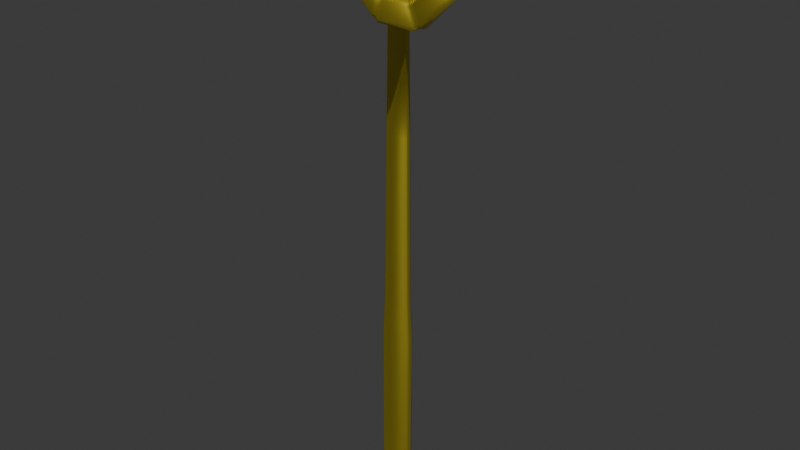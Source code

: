 # Source: blower.blend  (saved by Blender 4.3.34; exported with 4.5.12 LTS)
import bpy
from mathutils import Matrix  # noqa: F401  (used for matrix-valued properties, if any)

bpy.ops.wm.read_factory_settings(use_empty=True)
scene = bpy.context.scene
scene.name = 'Scene'

# ---- collections
col_collection = bpy.data.collections.new('Collection'); scene.collection.children.link(col_collection)

# ---- materials (node trees are filled in below, after node groups)
mat_material_001 = bpy.data.materials.new('Material.001')

# ---- material node trees
mat_material_001.use_nodes = True; mat_material_001.node_tree.nodes.clear()
_N = mat_material_001.node_tree.nodes; _L = mat_material_001.node_tree.links
n0 = _N.new('ShaderNodeBsdfPrincipled'); n0.name = 'Principled BSDF'; n0.location = (10, 300)
n0.inputs[0].default_value = (1.0, 0.8241, 0.08476, 1.0)
n0.inputs[1].default_value = 1.0
n1 = _N.new('ShaderNodeOutputMaterial'); n1.name = 'Material Output'; n1.location = (300, 300)
_L.new(n0.outputs[0], n1.inputs[0])
n1.is_active_output = True

# ---- world
world_world = bpy.data.worlds.new('World'); scene.world = world_world
world_world.use_nodes = True; world_world.node_tree.nodes.clear()
_N = world_world.node_tree.nodes; _L = world_world.node_tree.links
n0 = _N.new('ShaderNodeOutputWorld'); n0.name = 'World Output'; n0.location = (300, 300)
n1 = _N.new('ShaderNodeBackground'); n1.name = 'Background'; n1.location = (10, 300)
n1.inputs[0].default_value = (0.05088, 0.05088, 0.05088, 1.0)
_L.new(n1.outputs[0], n0.inputs[0])
n0.is_active_output = True
world_world.color = (0.05088, 0.05088, 0.05088)
world_world.sun_shadow_jitter_overblur = 0.0

# ---- meshes
me_cylinder = bpy.data.meshes.new('Cylinder')
me_cylinder.from_pydata([(-0.3287, -0.07873, -1.738), (-0.3287, 0.07873, -1.738), (0.2388, -0.07873, -1.749), (0.2388, 0.07873, -1.749), (-0.372, 0.0896, -4.628), (-0.372, -0.0896, -4.628), (0.2739, -0.0896, -4.64), (0.2739, 0.0896, -4.64), (-0.4427, 0.1036, -9.579), (-0.4427, -0.1035, -9.579), (0.3037, -0.1035, -9.592), (0.3037, 0.1036, -9.592), (-0.501, 0.1185, -10.67), (-0.501, -0.1185, -10.67), (0.3531, -0.1185, -10.68), (0.3531, 0.1185, -10.68), (-0.522, 0.1185, -15.75), (-0.522, -0.1185, -15.75), (0.3321, -0.1185, -15.76), (0.3321, 0.1185, -15.76), (-0.4721, 0.1042, -16.18), (-0.4721, -0.1041, -16.18), (0.2787, -0.1041, -16.19), (0.2787, 0.1042, -16.19), (-0.9946, -0.07381, -0.4726), (-1.028, -0.0803, -0.2961), (-1.153, -0.1829, -0.3862), (-1.098, -0.1829, -0.5232), (-0.9453, 0.0803, -0.5012), (-1.098, 0.1829, -0.5232), (-1.148, 0.2, -0.3348), (-1.028, 0.0803, -0.2961), (-0.5176, -0.0803, -0.9364), (-0.5422, -0.1829, -1.088), (-0.3548, -0.2, -1.142), (-0.314, -0.0803, -1.023), (-0.4897, 0.07381, -0.9862), (-0.314, 0.0803, -1.023), (-0.4061, 0.1829, -1.146), (-0.5422, 0.1829, -1.088), (0.2961, -0.0803, -1.028), (0.3859, -0.1829, -1.153), (0.5568, -0.2, -1.058), (0.5012, -0.0803, -0.9453), (0.5229, 0.1829, -1.098), (0.3348, 0.2, -1.148), (0.3507, 0.07381, -1.044), (0.4723, 0.07381, -0.9947), (0.9364, -0.0803, -0.5176), (1.088, -0.1829, -0.5423), (1.142, -0.2, -0.3548), (1.023, -0.0803, -0.314), (0.9862, 0.07381, -0.4899), (1.023, 0.0803, -0.314), (1.146, 0.1829, -0.4062), (1.088, 0.1829, -0.5423), (1.028, -0.0803, 0.2961), (1.153, -0.1829, 0.3862), (1.058, -0.2, 0.5568), (0.9453, -0.0803, 0.5012), (1.044, 0.07381, 0.3509), (0.9453, 0.0803, 0.5012), (1.098, 0.1829, 0.5232), (1.153, 0.1829, 0.3862), (0.5176, -0.0803, 0.9364), (0.5423, -0.1829, 1.088), (0.3548, -0.2, 1.142), (0.314, -0.0803, 1.023), (0.4899, 0.07381, 0.9862), (0.314, 0.0803, 1.023), (0.4062, 0.1829, 1.146), (0.5423, 0.1829, 1.088), (-0.5568, -0.2, 1.058), (-0.4726, -0.07381, 0.9946), (-0.2961, -0.0803, 1.028), (-0.3348, -0.2, 1.148), (-0.3509, 0.07381, 1.044), (-0.5012, 0.0803, 0.9453), (-0.5232, 0.1829, 1.098), (-0.3862, 0.1829, 1.153), (-1.142, -0.2, 0.3548), (-1.037, -0.07381, 0.3691), (-0.9364, -0.0803, 0.5176), (-1.049, -0.2, 0.5751), (-0.9862, 0.07381, 0.4899), (-1.023, 0.0803, 0.314), (-1.146, 0.1829, 0.4062), (-1.088, 0.1829, 0.5423), (-1.534, -0.1828, -0.6995), (-1.628, -0.2, -0.5288), (-1.699, -0.07377, -0.6157), (-1.65, -0.07377, -0.7373), (-1.539, 0.2, -0.7508), (-1.65, 0.07377, -0.7373), (-1.749, 0.0803, -0.5872), (-1.628, 0.2, -0.5288), (1.525, -0.2, -0.7775), (1.637, -0.07377, -0.766), (1.738, -0.0803, -0.6176), (1.619, -0.2, -0.5571), (1.619, 0.2, -0.5571), (1.688, 0.07377, -0.6452), (1.652, 0.0803, -0.8212), (1.525, 0.2, -0.7775), (1.628, -0.2, 0.5288), (1.699, -0.07377, 0.6157), (1.666, -0.0803, 0.7923), (1.539, -0.2, 0.7508), (1.539, 0.2, 0.7508), (1.65, 0.07377, 0.7373), (1.749, 0.0803, 0.5872), (1.628, 0.2, 0.5288), (0.7775, -0.2, 1.525), (0.766, -0.07377, 1.637), (0.6176, -0.0803, 1.738), (0.5571, -0.2, 1.619), (0.7262, 0.1828, 1.522), (0.5571, 0.2, 1.619), (0.6452, 0.07377, 1.688), (0.766, 0.07377, 1.637), (-0.6995, -0.1828, 1.534), (-0.5288, -0.2, 1.628), (-0.6157, -0.07377, 1.699), (-0.7373, -0.07377, 1.65), (-0.5625, 0.1828, 1.589), (-0.7508, 0.2, 1.539), (-0.7373, 0.07377, 1.65), (-0.6157, 0.07377, 1.699), (-1.579, -0.1828, 0.5901), (-1.525, -0.2, 0.7775), (-1.637, -0.07377, 0.766), (-1.688, -0.07377, 0.6452), (-1.522, 0.1828, 0.7262), (-1.619, 0.2, 0.5571), (-1.688, 0.07377, 0.6452), (-1.637, 0.07377, 0.766), (-0.5571, 0.2, -1.619), (-0.6323, 0.1433, -1.688), (-0.8212, 0.0803, -1.652), (-0.7775, 0.2, -1.525), (-0.5901, -0.1796, -1.58), (-0.7775, -0.2, -1.525), (-0.7662, -0.07545, -1.638), (-0.6323, -0.1433, -1.688), (0.6997, -0.1844, -1.535), (0.5288, -0.2, -1.628), (0.5898, -0.1435, -1.702), (0.7373, -0.07537, -1.651), (0.7508, 0.2, -1.539), (0.7373, 0.07537, -1.651), (0.5581, 0.1614, -1.749), (0.5288, 0.2, -1.628), (-1.058, -0.2, -0.5568), (-0.9453, -0.0803, -0.5012), (-1.044, -0.07381, -0.3509), (-1.148, -0.2, -0.3348), (-0.9946, 0.07381, -0.4726), (-1.058, 0.2, -0.5568), (-1.153, 0.1829, -0.3862), (-1.044, 0.07381, -0.3509), (-0.4897, -0.07381, -0.9862), (-0.5751, -0.2, -1.049), (-0.4061, -0.1829, -1.146), (-0.369, -0.07381, -1.037), (-0.5751, 0.2, -1.049), (-0.5176, 0.0803, -0.9364), (-0.369, 0.07381, -1.037), (-0.3548, 0.2, -1.142), (0.3507, -0.07381, -1.044), (0.3348, -0.2, -1.148), (0.5229, -0.1829, -1.098), (0.4723, -0.07381, -0.9947), (0.5012, 0.0803, -0.9453), (0.5568, 0.2, -1.058), (0.3859, 0.1829, -1.153), (0.2961, 0.0803, -1.028), (0.9862, -0.07381, -0.4899), (1.049, -0.2, -0.5751), (1.146, -0.1829, -0.4062), (1.037, -0.07381, -0.3691), (1.049, 0.2, -0.5751), (0.9364, 0.0803, -0.5176), (1.037, 0.07381, -0.3691), (1.142, 0.2, -0.3548), (1.044, -0.07381, 0.3509), (1.148, -0.2, 0.3348), (1.098, -0.1829, 0.5232), (0.9946, -0.07381, 0.4726), (1.148, 0.2, 0.3348), (1.028, 0.0803, 0.2961), (0.9946, 0.07381, 0.4726), (1.058, 0.2, 0.5568), (0.4899, -0.07381, 0.9862), (0.5751, -0.2, 1.049), (0.4062, -0.1829, 1.146), (0.3691, -0.07381, 1.037), (0.5751, 0.2, 1.049), (0.5176, 0.0803, 0.9364), (0.3691, 0.07381, 1.037), (0.3548, 0.2, 1.142), (-0.5232, -0.1829, 1.098), (-0.5012, -0.0803, 0.9453), (-0.3509, -0.07381, 1.044), (-0.3862, -0.1829, 1.153), (-0.3348, 0.2, 1.148), (-0.2961, 0.0803, 1.028), (-0.4726, 0.07381, 0.9946), (-0.5568, 0.2, 1.058), (-1.146, -0.1829, 0.4062), (-1.023, -0.0803, 0.314), (-0.9862, -0.07381, 0.4899), (-1.088, -0.1829, 0.5423), (-1.049, 0.2, 0.5751), (-0.9364, 0.0803, 0.5176), (-1.037, 0.07381, 0.3691), (-1.142, 0.2, 0.3548), (-1.666, -0.0803, -0.7923), (-1.539, -0.2, -0.7508), (-1.589, -0.1828, -0.5625), (-1.749, -0.0803, -0.5872), (-1.534, 0.1828, -0.6995), (-1.666, 0.0803, -0.7923), (-1.699, 0.07377, -0.6157), (-1.589, 0.1828, -0.5625), (1.522, -0.1828, -0.7262), (1.652, -0.0803, -0.8212), (1.688, -0.07377, -0.6452), (1.579, -0.1828, -0.5901), (1.579, 0.1828, -0.5901), (1.738, 0.0803, -0.6176), (1.637, 0.07377, -0.766), (1.522, 0.1828, -0.7262), (1.589, -0.1828, 0.5625), (1.749, -0.0803, 0.5872), (1.65, -0.07377, 0.7373), (1.534, -0.1828, 0.6995), (1.534, 0.1828, 0.6995), (1.666, 0.0803, 0.7923), (1.699, 0.07377, 0.6157), (1.589, 0.1828, 0.5625), (0.7262, -0.1828, 1.522), (0.8212, -0.0803, 1.652), (0.6452, -0.07377, 1.688), (0.5901, -0.1828, 1.579), (0.8212, 0.0803, 1.652), (0.7775, 0.2, 1.525), (0.5901, 0.1828, 1.579), (0.6176, 0.0803, 1.738), (-0.7923, -0.0803, 1.666), (-0.7508, -0.2, 1.539), (-0.5625, -0.1828, 1.589), (-0.5872, -0.0803, 1.749), (-0.5872, 0.0803, 1.749), (-0.5288, 0.2, 1.628), (-0.6995, 0.1828, 1.534), (-0.7923, 0.0803, 1.666), (-1.738, -0.0803, 0.6176), (-1.619, -0.2, 0.5571), (-1.522, -0.1828, 0.7262), (-1.652, -0.0803, 0.8212), (-1.652, 0.0803, 0.8212), (-1.525, 0.2, 0.7775), (-1.579, 0.1828, 0.5901), (-1.738, 0.0803, 0.6176), (-0.5901, 0.1796, -1.58), (-0.6032, 0.1602, -1.737), (-0.7662, 0.07545, -1.638), (-0.7266, 0.1845, -1.523), (-0.6032, -0.1602, -1.737), (-0.5571, -0.2, -1.619), (-0.7266, -0.1845, -1.523), (-0.8212, -0.0803, -1.652), (0.7923, -0.0803, -1.666), (0.7508, -0.2, -1.539), (0.563, -0.1787, -1.591), (0.5581, -0.1614, -1.749), (0.6997, 0.1844, -1.535), (0.7923, 0.0803, -1.666), (0.5898, 0.1435, -1.702), (0.563, 0.1787, -1.591)], [], [(173, 180, 103, 148), (67, 74, 205, 69), (191, 196, 245, 108), (216, 221, 138, 271), (43, 48, 181, 172), (201, 82, 213, 77), (167, 45, 151, 136), (59, 64, 197, 61), (256, 263, 94, 219), (1, 3, 7, 4), (98, 229, 110, 233), (106, 237, 244, 241), (114, 247, 252, 251), (248, 255, 260, 259), (1, 0, 268, 265), (272, 277, 102, 225), (161, 152, 217, 141), (209, 25, 31, 85), (51, 56, 189, 53), (35, 40, 175, 37), (215, 30, 95, 133), (199, 204, 253, 117), (83, 72, 249, 129), (183, 188, 111, 100), (169, 34, 269, 145), (155, 80, 257, 89), (157, 164, 139, 92), (207, 212, 261, 125), (75, 66, 115, 121), (193, 58, 107, 112), (185, 50, 99, 104), (177, 42, 273, 96), (3, 1, 265, 150), (2, 3, 150, 275), (0, 2, 275, 268), (7, 6, 10, 11), (0, 1, 4, 5), (3, 2, 6, 7), (2, 0, 5, 6), (8, 11, 15, 12), (6, 5, 9, 10), (4, 7, 11, 8), (5, 4, 8, 9), (15, 14, 18, 19), (9, 8, 12, 13), (11, 10, 14, 15), (10, 9, 13, 14), (18, 17, 21, 22), (14, 13, 17, 18), (12, 15, 19, 16), (13, 12, 16, 17), (21, 20, 23, 22), (16, 19, 23, 20), (17, 16, 20, 21), (19, 18, 22, 23), (24, 154, 26, 27), (156, 29, 158, 159), (160, 33, 162, 163), (36, 166, 38, 39), (168, 41, 170, 171), (44, 174, 46, 47), (176, 49, 178, 179), (52, 182, 54, 55), (184, 57, 186, 187), (60, 190, 62, 63), (192, 65, 194, 195), (68, 198, 70, 71), (200, 73, 202, 203), (76, 206, 78, 79), (208, 81, 210, 211), (84, 214, 86, 87), (88, 218, 90, 91), (220, 93, 222, 223), (224, 97, 226, 227), (228, 101, 230, 231), (232, 105, 234, 235), (236, 109, 238, 239), (240, 113, 242, 243), (116, 246, 118, 119), (120, 250, 122, 123), (124, 254, 126, 127), (128, 258, 130, 131), (132, 262, 134, 135), (264, 137, 266, 267), (140, 270, 142, 143), (144, 274, 146, 147), (276, 149, 278, 279), (152, 161, 32, 153), (164, 157, 28, 165), (267, 39, 38, 264), (44, 276, 279, 174), (34, 169, 40, 35), (45, 167, 37, 175), (128, 208, 211, 258), (42, 177, 48, 43), (180, 173, 172, 181), (203, 250, 120, 200), (50, 185, 56, 51), (188, 183, 53, 189), (144, 170, 41, 274), (58, 193, 64, 59), (196, 191, 61, 197), (33, 270, 140, 162), (66, 75, 74, 67), (204, 199, 69, 205), (231, 55, 54, 228), (72, 83, 82, 201), (212, 207, 77, 213), (62, 236, 239, 63), (80, 155, 25, 209), (30, 215, 85, 31), (216, 271, 141, 217), (138, 221, 92, 139), (90, 222, 93, 91), (137, 143, 142, 266), (268, 275, 145, 269), (150, 265, 136, 151), (149, 147, 146, 278), (272, 225, 96, 273), (102, 277, 148, 103), (101, 226, 97, 230), (98, 233, 104, 99), (110, 229, 100, 111), (109, 234, 105, 238), (106, 241, 112, 107), (244, 237, 108, 245), (118, 242, 113, 119), (114, 251, 121, 115), (252, 247, 117, 253), (126, 123, 122, 127), (248, 259, 129, 249), (260, 255, 125, 261), (134, 131, 130, 135), (256, 219, 89, 257), (94, 263, 133, 95), (86, 262, 132, 87), (124, 79, 78, 254), (57, 232, 235, 186), (243, 194, 65, 240), (70, 246, 116, 71), (227, 178, 49, 224), (88, 27, 26, 218), (29, 220, 223, 158), (163, 166, 36, 160), (171, 47, 46, 168), (24, 156, 159, 154), (81, 214, 84, 210), (73, 206, 76, 202), (195, 198, 68, 192), (187, 190, 60, 184), (179, 182, 52, 176), (153, 32, 165, 28), (24, 27, 152, 153), (26, 154, 25, 155), (29, 156, 28, 157), (159, 158, 30, 31), (33, 160, 32, 161), (163, 162, 34, 35), (36, 39, 164, 165), (38, 166, 37, 167), (41, 168, 40, 169), (171, 170, 42, 43), (44, 47, 172, 173), (46, 174, 45, 175), (49, 176, 48, 177), (179, 178, 50, 51), (52, 55, 180, 181), (54, 182, 53, 183), (57, 184, 56, 185), (187, 186, 58, 59), (60, 63, 188, 189), (62, 190, 61, 191), (65, 192, 64, 193), (195, 194, 66, 67), (68, 71, 196, 197), (70, 198, 69, 199), (73, 200, 72, 201), (203, 202, 74, 75), (76, 79, 204, 205), (78, 206, 77, 207), (81, 208, 80, 209), (211, 210, 82, 83), (84, 87, 212, 213), (86, 214, 85, 215), (88, 91, 216, 217), (90, 218, 89, 219), (93, 220, 92, 221), (223, 222, 94, 95), (97, 224, 96, 225), (227, 226, 98, 99), (101, 228, 100, 229), (231, 230, 102, 103), (105, 232, 104, 233), (235, 234, 106, 107), (109, 236, 108, 237), (239, 238, 110, 111), (113, 240, 112, 241), (243, 242, 114, 115), (116, 119, 244, 245), (118, 246, 117, 247), (120, 123, 248, 249), (122, 250, 121, 251), (124, 127, 252, 253), (126, 254, 125, 255), (128, 131, 256, 257), (130, 258, 129, 259), (132, 135, 260, 261), (134, 262, 133, 263), (137, 264, 136, 265), (267, 266, 138, 139), (140, 143, 268, 269), (142, 270, 141, 271), (144, 147, 272, 273), (146, 274, 145, 275), (149, 276, 148, 277), (279, 278, 150, 151), (39, 267, 139, 164), (264, 38, 167, 136), (276, 44, 173, 148), (174, 279, 151, 45), (208, 128, 257, 80), (258, 211, 83, 129), (250, 203, 75, 121), (200, 120, 249, 72), (170, 144, 273, 42), (274, 41, 169, 145), (270, 33, 161, 141), (162, 140, 269, 34), (55, 231, 103, 180), (228, 54, 183, 100), (236, 62, 191, 108), (63, 239, 111, 188), (222, 90, 219, 94), (91, 93, 221, 216), (143, 137, 265, 268), (266, 142, 271, 138), (147, 149, 277, 272), (278, 146, 275, 150), (226, 101, 229, 98), (230, 97, 225, 102), (234, 109, 237, 106), (238, 105, 233, 110), (242, 118, 247, 114), (119, 113, 241, 244), (123, 126, 255, 248), (127, 122, 251, 252), (131, 134, 263, 256), (135, 130, 259, 260), (262, 86, 215, 133), (87, 132, 261, 212), (79, 124, 253, 204), (254, 78, 207, 125), (232, 57, 185, 104), (186, 235, 107, 58), (194, 243, 115, 66), (240, 65, 193, 112), (246, 70, 199, 117), (71, 116, 245, 196), (178, 227, 99, 50), (224, 49, 177, 96), (27, 88, 217, 152), (218, 26, 155, 89), (220, 29, 157, 92), (158, 223, 95, 30), (166, 163, 35, 37), (160, 36, 165, 32), (47, 171, 43, 172), (168, 46, 175, 40), (156, 24, 153, 28), (154, 159, 31, 25), (214, 81, 209, 85), (210, 84, 213, 82), (206, 73, 201, 77), (202, 76, 205, 74), (198, 195, 67, 69), (192, 68, 197, 64), (190, 187, 59, 61), (184, 60, 189, 56), (182, 179, 51, 53), (176, 52, 181, 48)])
me_cylinder.polygons.foreach_set('use_smooth', [True] * 280)
_uv = me_cylinder.uv_layers.new(name='UVMap')
_uv.uv.foreach_set('vector', [0.4812, 0.2288, 0.4285, 0.1015, 0.4266, 0.097, 0.4831, 0.2333, 0.4208, 0.1042, 0.3703, 0.2261, 0.1695, 0.2261, 0.22, 0.1042, 0.2288, 0.01877, 0.1015, 0.07152, 0.097, 0.07338, 0.2333, 0.01692, 0.9896, 0.6496, 0.9896, 0.8504, 0.8854, 0.8504, 0.8854, 0.6496, 0.8305, 0.2261, 0.78, 0.1042, 0.5792, 0.1042, 0.6297, 0.2261, 0.3703, 0.2739, 0.4208, 0.3958, 0.22, 0.3958, 0.1695, 0.2739, 0.4285, 0.3985, 0.4812, 0.2712, 0.4831, 0.2667, 0.4266, 0.403, 0.5765, 0.0199, 0.4546, 0.07039, 0.2538, 0.07039, 0.3757, 0.0199, 0.1146, 0.6496, 0.1146, 0.8504, 0.01036, 0.8504, 0.01036, 0.6496, 0.8645, 0.8484, 0.7605, 0.8484, 0.7605, 0.8484, 0.8645, 0.8484, 0.6146, 0.6496, 0.6146, 0.8504, 0.5104, 0.8504, 0.5104, 0.6496, 0.4896, 0.6496, 0.4896, 0.8504, 0.3854, 0.8504, 0.3854, 0.6496, 0.3646, 0.6496, 0.3646, 0.8504, 0.2604, 0.8504, 0.2604, 0.6496, 0.2396, 0.6496, 0.2396, 0.8504, 0.1354, 0.8504, 0.1354, 0.6496, 0.8645, 0.8484, 0.8645, 0.6516, 0.8716, 0.5498, 0.8716, 0.9502, 0.7396, 0.6496, 0.7396, 0.8504, 0.6354, 0.8504, 0.6354, 0.6496, 0.8985, 0.4285, 0.7712, 0.4812, 0.7667, 0.4831, 0.903, 0.4266, 0.4546, 0.4296, 0.5765, 0.4801, 0.3757, 0.4801, 0.2538, 0.4296, 0.7462, 0.07039, 0.6243, 0.0199, 0.4235, 0.0199, 0.5454, 0.07039, 0.78, 0.3958, 0.8305, 0.2739, 0.6297, 0.2739, 0.5792, 0.3958, 0.1015, 0.4285, 0.2288, 0.4812, 0.2333, 0.4831, 0.097, 0.4266, 0.07152, 0.1015, 0.01877, 0.2288, 0.01692, 0.2333, 0.07338, 0.097, 0.5715, 0.3985, 0.5188, 0.2712, 0.5169, 0.2667, 0.5734, 0.403, 0.3985, 0.07152, 0.2712, 0.01877, 0.2667, 0.01692, 0.403, 0.07338, 0.9812, 0.2712, 0.9285, 0.3985, 0.9266, 0.403, 0.9831, 0.2667, 0.7288, 0.4812, 0.6015, 0.4285, 0.597, 0.4266, 0.7333, 0.4831, 0.2712, 0.4812, 0.3985, 0.4285, 0.403, 0.4266, 0.2667, 0.4831, 0.01877, 0.2712, 0.07152, 0.3985, 0.07338, 0.403, 0.01692, 0.2667, 0.5188, 0.2288, 0.5715, 0.1015, 0.5734, 0.097, 0.5169, 0.2333, 0.6015, 0.07152, 0.7288, 0.01877, 0.7333, 0.01692, 0.597, 0.07338, 0.7712, 0.01877, 0.8985, 0.07152, 0.903, 0.07338, 0.7667, 0.01692, 0.9285, 0.1015, 0.9812, 0.2288, 0.9831, 0.2333, 0.9266, 0.097, 0.7605, 0.8484, 0.8645, 0.8484, 0.8716, 0.9502, 0.7533, 0.9518, 0.7605, 0.6516, 0.7605, 0.8484, 0.7533, 0.9518, 0.7533, 0.5482, 0.8645, 0.6516, 0.7605, 0.6516, 0.7533, 0.5482, 0.8716, 0.5498, 0.7605, 0.8484, 0.7605, 0.6516, 0.7605, 0.6516, 0.7605, 0.8484, 0.8645, 0.6516, 0.8645, 0.8484, 0.8645, 0.8484, 0.8645, 0.6516, 0.7605, 0.8484, 0.7605, 0.6516, 0.7605, 0.6516, 0.7605, 0.8484, 0.7605, 0.6516, 0.8645, 0.6516, 0.8645, 0.6516, 0.7605, 0.6516, 0.8645, 0.8484, 0.7605, 0.8484, 0.7605, 0.8484, 0.8645, 0.8484, 0.7605, 0.6516, 0.8645, 0.6516, 0.8645, 0.6516, 0.7605, 0.6516, 0.8645, 0.8484, 0.7605, 0.8484, 0.7605, 0.8484, 0.8645, 0.8484, 0.8645, 0.6516, 0.8645, 0.8484, 0.8645, 0.8484, 0.8645, 0.6516, 0.7605, 0.8484, 0.7605, 0.6516, 0.7605, 0.6516, 0.7605, 0.8484, 0.8645, 0.6516, 0.8645, 0.8484, 0.8645, 0.8484, 0.8645, 0.6516, 0.7605, 0.8484, 0.7605, 0.6516, 0.7605, 0.6516, 0.7605, 0.8484, 0.7605, 0.6516, 0.8645, 0.6516, 0.8645, 0.6516, 0.7605, 0.6516, 0.7605, 0.6516, 0.8645, 0.6516, 0.8645, 0.6516, 0.7605, 0.6516, 0.7605, 0.6516, 0.8645, 0.6516, 0.8645, 0.6516, 0.7605, 0.6516, 0.8645, 0.8484, 0.7605, 0.8484, 0.7605, 0.8484, 0.8645, 0.8484, 0.8645, 0.6516, 0.8645, 0.8484, 0.8645, 0.8484, 0.8645, 0.6516, 0.8645, 0.6516, 0.8645, 0.8484, 0.7605, 0.8484, 0.7605, 0.6516, 0.8645, 0.8484, 0.7605, 0.8484, 0.7605, 0.8484, 0.8645, 0.8484, 0.8645, 0.6516, 0.8645, 0.8484, 0.8645, 0.8484, 0.8645, 0.6516, 0.7605, 0.8484, 0.7605, 0.6516, 0.7605, 0.6516, 0.7605, 0.8484, 0.6168, 0.4801, 0.5857, 0.4801, 0.7357, 0.4812, 0.7643, 0.4812, 0.4143, 0.4801, 0.2643, 0.4812, 0.2357, 0.4812, 0.3832, 0.4801, 0.7529, 0.4237, 0.9034, 0.4236, 0.9236, 0.4034, 0.775, 0.4017, 0.5504, 0.4237, 0.5725, 0.4017, 0.4236, 0.4034, 0.4034, 0.4236, 0.8313, 0.2656, 0.9812, 0.2643, 0.9812, 0.2357, 0.8313, 0.2344, 0.4812, 0.2357, 0.4812, 0.2643, 0.6288, 0.2656, 0.6288, 0.2344, 0.775, 0.0983, 0.9236, 0.09664, 0.9034, 0.07635, 0.7529, 0.07629, 0.5725, 0.0983, 0.5504, 0.07629, 0.4034, 0.07635, 0.4236, 0.09664, 0.6168, 0.0199, 0.7643, 0.01877, 0.7357, 0.01877, 0.5857, 0.0199, 0.4143, 0.0199, 0.3832, 0.0199, 0.2357, 0.01877, 0.2643, 0.01877, 0.4496, 0.07629, 0.5966, 0.07635, 0.5764, 0.09664, 0.4275, 0.0983, 0.2471, 0.07629, 0.225, 0.0983, 0.07635, 0.09664, 0.09664, 0.07635, 0.5188, 0.2643, 0.3712, 0.2656, 0.3712, 0.2344, 0.5188, 0.2357, 0.1687, 0.2344, 0.1687, 0.2656, 0.01877, 0.2643, 0.01877, 0.2357, 0.5966, 0.4236, 0.4496, 0.4237, 0.4275, 0.4017, 0.5764, 0.4034, 0.225, 0.4017, 0.2471, 0.4237, 0.09664, 0.4236, 0.07635, 0.4034, 0.987, 0.4992, 0.9975, 0.4992, 0.9982, 0.6488, 0.9914, 0.6488, 0.987, 1.001, 0.9914, 0.8512, 0.9982, 0.8512, 0.9975, 1.001, 0.638, 0.4992, 0.6317, 0.6488, 0.6268, 0.6488, 0.6275, 0.4992, 0.6275, 1.001, 0.6268, 0.8512, 0.6317, 0.8512, 0.638, 1.001, 0.513, 0.4992, 0.5067, 0.6488, 0.5018, 0.6488, 0.5025, 0.4992, 0.5025, 1.001, 0.5018, 0.8512, 0.5067, 0.8512, 0.513, 1.001, 0.388, 0.4992, 0.3817, 0.6488, 0.3768, 0.6488, 0.3775, 0.4992, 0.388, 1.001, 0.3775, 1.001, 0.3768, 0.8512, 0.3817, 0.8512, 0.237, 0.4992, 0.2475, 0.4992, 0.2482, 0.6488, 0.2433, 0.6488, 0.2475, 1.001, 0.237, 1.001, 0.2433, 0.8512, 0.2482, 0.8512, 0.112, 0.4992, 0.1225, 0.4992, 0.1232, 0.6488, 0.1183, 0.6488, 0.1225, 1.001, 0.112, 1.001, 0.1183, 0.8512, 0.1232, 0.8512, 0.8775, 0.9993, 0.8767, 0.9376, 0.8831, 0.8535, 0.888, 1.0, 0.8775, 0.5007, 0.888, 0.4996, 0.8831, 0.6465, 0.8767, 0.5624, 0.737, 0.4996, 0.7475, 0.5019, 0.7484, 0.5614, 0.7418, 0.6466, 0.737, 1.0, 0.7418, 0.8534, 0.7484, 0.9386, 0.7475, 0.9981, 0.7712, 0.4812, 0.8985, 0.4285, 0.7462, 0.4296, 0.6243, 0.4801, 0.3985, 0.4285, 0.2712, 0.4812, 0.4235, 0.4801, 0.5454, 0.4296, 0.4068, 0.4228, 0.4034, 0.4236, 0.4236, 0.4034, 0.4228, 0.4068, 0.4812, 0.2357, 0.4831, 0.2387, 0.4831, 0.2613, 0.4812, 0.2643, 0.9285, 0.3985, 0.9812, 0.2712, 0.8305, 0.2739, 0.78, 0.3958, 0.4812, 0.2712, 0.4285, 0.3985, 0.5792, 0.3958, 0.6297, 0.2739, 0.5932, 0.4228, 0.5966, 0.4236, 0.5764, 0.4034, 0.5772, 0.4068, 0.9812, 0.2288, 0.9285, 0.1015, 0.78, 0.1042, 0.8305, 0.2261, 0.4285, 0.1015, 0.4812, 0.2288, 0.6297, 0.2261, 0.5792, 0.1042, 0.5188, 0.2357, 0.5169, 0.2387, 0.5169, 0.2613, 0.5188, 0.2643, 0.8985, 0.07152, 0.7712, 0.01877, 0.6243, 0.0199, 0.7462, 0.07039, 0.2712, 0.01877, 0.3985, 0.07152, 0.5454, 0.07039, 0.4235, 0.0199, 0.9831, 0.2387, 0.9812, 0.2357, 0.9812, 0.2643, 0.9831, 0.2613, 0.7288, 0.01877, 0.6015, 0.07152, 0.4546, 0.07039, 0.5765, 0.0199, 0.1015, 0.07152, 0.2288, 0.01877, 0.3757, 0.0199, 0.2538, 0.07039, 0.9034, 0.4236, 0.9068, 0.4228, 0.9228, 0.4068, 0.9236, 0.4034, 0.5715, 0.1015, 0.5188, 0.2288, 0.3703, 0.2261, 0.4208, 0.1042, 0.01877, 0.2288, 0.07152, 0.1015, 0.22, 0.1042, 0.1695, 0.2261, 0.4228, 0.09319, 0.4236, 0.09664, 0.4034, 0.07635, 0.4068, 0.07719, 0.5188, 0.2712, 0.5715, 0.3985, 0.4208, 0.3958, 0.3703, 0.2739, 0.07152, 0.3985, 0.01877, 0.2712, 0.1695, 0.2739, 0.22, 0.3958, 0.2357, 0.01877, 0.2387, 0.01692, 0.2613, 0.01692, 0.2643, 0.01877, 0.6015, 0.4285, 0.7288, 0.4812, 0.5765, 0.4801, 0.4546, 0.4296, 0.2288, 0.4812, 0.1015, 0.4285, 0.2538, 0.4296, 0.3757, 0.4801, 0.9896, 0.6496, 0.8854, 0.6496, 0.8905, 0.5, 0.9845, 0.5, 0.8854, 0.8504, 0.9896, 0.8504, 0.9845, 1.0, 0.8905, 1.0, 0.9982, 0.6488, 0.9982, 0.8512, 0.9914, 0.8512, 0.9914, 0.6488, 0.8738, 0.9466, 0.8738, 0.5534, 0.8831, 0.6465, 0.8831, 0.8535, 0.8716, 0.5498, 0.7533, 0.5482, 0.7655, 0.5, 0.8595, 0.5, 0.7533, 0.9518, 0.8716, 0.9502, 0.8595, 1.0, 0.7655, 1.0, 0.7418, 0.8534, 0.7418, 0.6466, 0.7512, 0.5531, 0.7512, 0.9469, 0.7396, 0.6496, 0.6354, 0.6496, 0.6405, 0.5, 0.7345, 0.5, 0.6354, 0.8504, 0.7396, 0.8504, 0.7345, 1.0, 0.6405, 1.0, 0.6183, 0.8512, 0.6183, 0.6488, 0.6317, 0.6488, 0.6317, 0.8512, 0.6146, 0.6496, 0.5104, 0.6496, 0.5155, 0.5, 0.6095, 0.5, 0.5104, 0.8504, 0.6146, 0.8504, 0.6095, 1.0, 0.5155, 1.0, 0.4933, 0.8512, 0.4933, 0.6488, 0.5067, 0.6488, 0.5067, 0.8512, 0.4896, 0.6496, 0.3854, 0.6496, 0.3905, 0.5, 0.4845, 0.5, 0.3854, 0.8504, 0.4896, 0.8504, 0.4845, 1.0, 0.3905, 1.0, 0.3683, 0.8512, 0.3683, 0.6488, 0.3817, 0.6488, 0.3817, 0.8512, 0.3646, 0.6496, 0.2604, 0.6496, 0.2655, 0.5, 0.3595, 0.5, 0.2604, 0.8504, 0.3646, 0.8504, 0.3595, 1.0, 0.2655, 1.0, 0.2433, 0.8512, 0.2433, 0.6488, 0.2567, 0.6488, 0.2567, 0.8512, 0.2396, 0.6496, 0.1354, 0.6496, 0.1405, 0.5, 0.2345, 0.5, 0.1354, 0.8504, 0.2396, 0.8504, 0.2345, 1.0, 0.1405, 1.0, 0.1183, 0.8512, 0.1183, 0.6488, 0.1317, 0.6488, 0.1317, 0.8512, 0.1146, 0.6496, 0.01036, 0.6496, 0.0155, 0.5, 0.1095, 0.5, 0.01036, 0.8504, 0.1146, 0.8504, 0.1095, 1.0, 0.0155, 1.0, 0.09664, 0.4236, 0.09319, 0.4228, 0.07719, 0.4068, 0.07635, 0.4034, 0.01692, 0.2387, 0.01877, 0.2357, 0.01877, 0.2643, 0.01692, 0.2613, 0.7643, 0.01877, 0.7613, 0.01692, 0.7387, 0.01692, 0.7357, 0.01877, 0.5772, 0.09319, 0.5764, 0.09664, 0.5966, 0.07635, 0.5932, 0.07719, 0.07635, 0.09664, 0.07719, 0.09319, 0.09319, 0.07719, 0.09664, 0.07635, 0.9068, 0.07719, 0.9034, 0.07635, 0.9236, 0.09664, 0.9228, 0.09319, 0.7613, 0.4831, 0.7643, 0.4812, 0.7357, 0.4812, 0.7387, 0.4831, 0.2643, 0.4812, 0.2613, 0.4831, 0.2387, 0.4831, 0.2357, 0.4812, 0.775, 0.4017, 0.5725, 0.4017, 0.5504, 0.4237, 0.7529, 0.4237, 0.8313, 0.2344, 0.6288, 0.2344, 0.6288, 0.2656, 0.8313, 0.2656, 0.6168, 0.4801, 0.4143, 0.4801, 0.3832, 0.4801, 0.5857, 0.4801, 0.4496, 0.4237, 0.2471, 0.4237, 0.225, 0.4017, 0.4275, 0.4017, 0.3712, 0.2656, 0.1687, 0.2656, 0.1687, 0.2344, 0.3712, 0.2344, 0.4275, 0.0983, 0.225, 0.0983, 0.2471, 0.07629, 0.4496, 0.07629, 0.5857, 0.0199, 0.3832, 0.0199, 0.4143, 0.0199, 0.6168, 0.0199, 0.7529, 0.07629, 0.5504, 0.07629, 0.5725, 0.0983, 0.775, 0.0983, 0.6243, 0.4801, 0.7462, 0.4296, 0.5454, 0.4296, 0.4235, 0.4801, 0.6168, 0.4801, 0.7643, 0.4812, 0.7712, 0.4812, 0.6243, 0.4801, 0.7357, 0.4812, 0.5857, 0.4801, 0.5765, 0.4801, 0.7288, 0.4812, 0.2643, 0.4812, 0.4143, 0.4801, 0.4235, 0.4801, 0.2712, 0.4812, 0.3832, 0.4801, 0.2357, 0.4812, 0.2288, 0.4812, 0.3757, 0.4801, 0.9034, 0.4236, 0.7529, 0.4237, 0.7462, 0.4296, 0.8985, 0.4285, 0.775, 0.4017, 0.9236, 0.4034, 0.9285, 0.3985, 0.78, 0.3958, 0.5504, 0.4237, 0.4034, 0.4236, 0.3985, 0.4285, 0.5454, 0.4296, 0.4236, 0.4034, 0.5725, 0.4017, 0.5792, 0.3958, 0.4285, 0.3985, 0.9812, 0.2643, 0.8313, 0.2656, 0.8305, 0.2739, 0.9812, 0.2712, 0.8313, 0.2344, 0.9812, 0.2357, 0.9812, 0.2288, 0.8305, 0.2261, 0.4812, 0.2357, 0.6288, 0.2344, 0.6297, 0.2261, 0.4812, 0.2288, 0.6288, 0.2656, 0.4812, 0.2643, 0.4812, 0.2712, 0.6297, 0.2739, 0.9236, 0.09664, 0.775, 0.0983, 0.78, 0.1042, 0.9285, 0.1015, 0.7529, 0.07629, 0.9034, 0.07635, 0.8985, 0.07152, 0.7462, 0.07039, 0.5725, 0.0983, 0.4236, 0.09664, 0.4285, 0.1015, 0.5792, 0.1042, 0.4034, 0.07635, 0.5504, 0.07629, 0.5454, 0.07039, 0.3985, 0.07152, 0.7643, 0.01877, 0.6168, 0.0199, 0.6243, 0.0199, 0.7712, 0.01877, 0.5857, 0.0199, 0.7357, 0.01877, 0.7288, 0.01877, 0.5765, 0.0199, 0.4143, 0.0199, 0.2643, 0.01877, 0.2712, 0.01877, 0.4235, 0.0199, 0.2357, 0.01877, 0.3832, 0.0199, 0.3757, 0.0199, 0.2288, 0.01877, 0.5966, 0.07635, 0.4496, 0.07629, 0.4546, 0.07039, 0.6015, 0.07152, 0.4275, 0.0983, 0.5764, 0.09664, 0.5715, 0.1015, 0.4208, 0.1042, 0.2471, 0.07629, 0.09664, 0.07635, 0.1015, 0.07152, 0.2538, 0.07039, 0.07635, 0.09664, 0.225, 0.0983, 0.22, 0.1042, 0.07152, 0.1015, 0.3712, 0.2656, 0.5188, 0.2643, 0.5188, 0.2712, 0.3703, 0.2739, 0.5188, 0.2357, 0.3712, 0.2344, 0.3703, 0.2261, 0.5188, 0.2288, 0.1687, 0.2344, 0.01877, 0.2357, 0.01877, 0.2288, 0.1695, 0.2261, 0.01877, 0.2643, 0.1687, 0.2656, 0.1695, 0.2739, 0.01877, 0.2712, 0.4496, 0.4237, 0.5966, 0.4236, 0.6015, 0.4285, 0.4546, 0.4296, 0.5764, 0.4034, 0.4275, 0.4017, 0.4208, 0.3958, 0.5715, 0.3985, 0.225, 0.4017, 0.07635, 0.4034, 0.07152, 0.3985, 0.22, 0.3958, 0.09664, 0.4236, 0.2471, 0.4237, 0.2538, 0.4296, 0.1015, 0.4285, 0.987, 0.4992, 0.9914, 0.6488, 0.9896, 0.6496, 0.9845, 0.5, 0.9982, 0.6488, 0.9975, 0.4992, 1.0, 0.5, 1.0, 0.6496, 0.9914, 0.8512, 0.987, 1.001, 0.9845, 1.0, 0.9896, 0.8504, 0.9975, 1.001, 0.9982, 0.8512, 1.0, 0.8504, 1.0, 1.0, 0.6317, 0.6488, 0.638, 0.4992, 0.6405, 0.5, 0.6354, 0.6496, 0.6275, 0.4992, 0.6268, 0.6488, 0.625, 0.6496, 0.625, 0.5, 0.6268, 0.8512, 0.6275, 1.001, 0.625, 1.0, 0.625, 0.8504, 0.638, 1.001, 0.6317, 0.8512, 0.6354, 0.8504, 0.6405, 1.0, 0.5067, 0.6488, 0.513, 0.4992, 0.5155, 0.5, 0.5104, 0.6496, 0.5025, 0.4992, 0.5018, 0.6488, 0.5, 0.6496, 0.5, 0.5, 0.5018, 0.8512, 0.5025, 1.001, 0.5, 1.0, 0.5, 0.8504, 0.513, 1.001, 0.5067, 0.8512, 0.5104, 0.8504, 0.5155, 1.0, 0.3817, 0.6488, 0.388, 0.4992, 0.3905, 0.5, 0.3854, 0.6496, 0.3775, 0.4992, 0.3768, 0.6488, 0.375, 0.6496, 0.375, 0.5, 0.388, 1.001, 0.3817, 0.8512, 0.3854, 0.8504, 0.3905, 1.0, 0.3768, 0.8512, 0.3775, 1.001, 0.375, 1.0, 0.375, 0.8504, 0.237, 0.4992, 0.2433, 0.6488, 0.2396, 0.6496, 0.2345, 0.5, 0.2482, 0.6488, 0.2475, 0.4992, 0.25, 0.5, 0.25, 0.6496, 0.2475, 1.001, 0.2482, 0.8512, 0.25, 0.8504, 0.25, 1.0, 0.2433, 0.8512, 0.237, 1.001, 0.2345, 1.0, 0.2396, 0.8504, 0.112, 0.4992, 0.1183, 0.6488, 0.1146, 0.6496, 0.1095, 0.5, 0.1232, 0.6488, 0.1225, 0.4992, 0.125, 0.5, 0.125, 0.6496, 0.1225, 1.001, 0.1232, 0.8512, 0.125, 0.8504, 0.125, 1.0, 0.1183, 0.8512, 0.112, 1.001, 0.1095, 1.0, 0.1146, 0.8504, 0.8767, 0.9376, 0.8775, 0.9993, 0.875, 1.0, 0.875, 0.9502, 0.888, 1.0, 0.8831, 0.8535, 0.8854, 0.8504, 0.8905, 1.0, 0.8775, 0.5007, 0.8767, 0.5624, 0.875, 0.5498, 0.875, 0.5, 0.8831, 0.6465, 0.888, 0.4996, 0.8905, 0.5, 0.8854, 0.6496, 0.737, 0.4996, 0.7418, 0.6466, 0.7396, 0.6496, 0.7345, 0.5, 0.7484, 0.5614, 0.7475, 0.5019, 0.75, 0.5, 0.75, 0.5482, 0.7418, 0.8534, 0.737, 1.0, 0.7345, 1.0, 0.7396, 0.8504, 0.7475, 0.9981, 0.7484, 0.9386, 0.75, 0.9518, 0.75, 1.0, 0.4034, 0.4236, 0.4068, 0.4228, 0.403, 0.4266, 0.3985, 0.4285, 0.4228, 0.4068, 0.4236, 0.4034, 0.4285, 0.3985, 0.4266, 0.403, 0.4831, 0.2387, 0.4812, 0.2357, 0.4812, 0.2288, 0.4831, 0.2333, 0.4812, 0.2643, 0.4831, 0.2613, 0.4831, 0.2667, 0.4812, 0.2712, 0.5966, 0.4236, 0.5932, 0.4228, 0.597, 0.4266, 0.6015, 0.4285, 0.5772, 0.4068, 0.5764, 0.4034, 0.5715, 0.3985, 0.5734, 0.403, 0.5169, 0.2387, 0.5188, 0.2357, 0.5188, 0.2288, 0.5169, 0.2333, 0.5188, 0.2643, 0.5169, 0.2613, 0.5169, 0.2667, 0.5188, 0.2712, 0.9812, 0.2357, 0.9831, 0.2387, 0.9831, 0.2333, 0.9812, 0.2288, 0.9831, 0.2613, 0.9812, 0.2643, 0.9812, 0.2712, 0.9831, 0.2667, 0.9068, 0.4228, 0.9034, 0.4236, 0.8985, 0.4285, 0.903, 0.4266, 0.9236, 0.4034, 0.9228, 0.4068, 0.9266, 0.403, 0.9285, 0.3985, 0.4236, 0.09664, 0.4228, 0.09319, 0.4266, 0.097, 0.4285, 0.1015, 0.4068, 0.07719, 0.4034, 0.07635, 0.3985, 0.07152, 0.403, 0.07338, 0.2387, 0.01692, 0.2357, 0.01877, 0.2288, 0.01877, 0.2333, 0.01692, 0.2643, 0.01877, 0.2613, 0.01692, 0.2667, 0.01692, 0.2712, 0.01877, 0.9982, 0.8512, 0.9982, 0.6488, 1.0, 0.6496, 1.0, 0.8504, 0.9914, 0.6488, 0.9914, 0.8512, 0.9896, 0.8504, 0.9896, 0.6496, 0.8738, 0.5534, 0.8738, 0.9466, 0.8716, 0.9502, 0.8716, 0.5498, 0.8831, 0.8535, 0.8831, 0.6465, 0.8854, 0.6496, 0.8854, 0.8504, 0.7418, 0.6466, 0.7418, 0.8534, 0.7396, 0.8504, 0.7396, 0.6496, 0.7512, 0.9469, 0.7512, 0.5531, 0.7533, 0.5482, 0.7533, 0.9518, 0.6183, 0.6488, 0.6183, 0.8512, 0.6146, 0.8504, 0.6146, 0.6496, 0.6317, 0.8512, 0.6317, 0.6488, 0.6354, 0.6496, 0.6354, 0.8504, 0.4933, 0.6488, 0.4933, 0.8512, 0.4896, 0.8504, 0.4896, 0.6496, 0.5067, 0.8512, 0.5067, 0.6488, 0.5104, 0.6496, 0.5104, 0.8504, 0.3683, 0.6488, 0.3683, 0.8512, 0.3646, 0.8504, 0.3646, 0.6496, 0.3817, 0.8512, 0.3817, 0.6488, 0.3854, 0.6496, 0.3854, 0.8504, 0.2433, 0.6488, 0.2433, 0.8512, 0.2396, 0.8504, 0.2396, 0.6496, 0.2567, 0.8512, 0.2567, 0.6488, 0.2604, 0.6496, 0.2604, 0.8504, 0.1183, 0.6488, 0.1183, 0.8512, 0.1146, 0.8504, 0.1146, 0.6496, 0.1317, 0.8512, 0.1317, 0.6488, 0.1354, 0.6496, 0.1354, 0.8504, 0.09319, 0.4228, 0.09664, 0.4236, 0.1015, 0.4285, 0.097, 0.4266, 0.07635, 0.4034, 0.07719, 0.4068, 0.07338, 0.403, 0.07152, 0.3985, 0.01877, 0.2357, 0.01692, 0.2387, 0.01692, 0.2333, 0.01877, 0.2288, 0.01692, 0.2613, 0.01877, 0.2643, 0.01877, 0.2712, 0.01692, 0.2667, 0.7613, 0.01692, 0.7643, 0.01877, 0.7712, 0.01877, 0.7667, 0.01692, 0.7357, 0.01877, 0.7387, 0.01692, 0.7333, 0.01692, 0.7288, 0.01877, 0.5764, 0.09664, 0.5772, 0.09319, 0.5734, 0.097, 0.5715, 0.1015, 0.5932, 0.07719, 0.5966, 0.07635, 0.6015, 0.07152, 0.597, 0.07338, 0.07719, 0.09319, 0.07635, 0.09664, 0.07152, 0.1015, 0.07338, 0.097, 0.09664, 0.07635, 0.09319, 0.07719, 0.097, 0.07338, 0.1015, 0.07152, 0.9034, 0.07635, 0.9068, 0.07719, 0.903, 0.07338, 0.8985, 0.07152, 0.9228, 0.09319, 0.9236, 0.09664, 0.9285, 0.1015, 0.9266, 0.097, 0.7643, 0.4812, 0.7613, 0.4831, 0.7667, 0.4831, 0.7712, 0.4812, 0.7387, 0.4831, 0.7357, 0.4812, 0.7288, 0.4812, 0.7333, 0.4831, 0.2613, 0.4831, 0.2643, 0.4812, 0.2712, 0.4812, 0.2667, 0.4831, 0.2357, 0.4812, 0.2387, 0.4831, 0.2333, 0.4831, 0.2288, 0.4812, 0.5725, 0.4017, 0.775, 0.4017, 0.78, 0.3958, 0.5792, 0.3958, 0.7529, 0.4237, 0.5504, 0.4237, 0.5454, 0.4296, 0.7462, 0.4296, 0.6288, 0.2344, 0.8313, 0.2344, 0.8305, 0.2261, 0.6297, 0.2261, 0.8313, 0.2656, 0.6288, 0.2656, 0.6297, 0.2739, 0.8305, 0.2739, 0.4143, 0.4801, 0.6168, 0.4801, 0.6243, 0.4801, 0.4235, 0.4801, 0.5857, 0.4801, 0.3832, 0.4801, 0.3757, 0.4801, 0.5765, 0.4801, 0.2471, 0.4237, 0.4496, 0.4237, 0.4546, 0.4296, 0.2538, 0.4296, 0.4275, 0.4017, 0.225, 0.4017, 0.22, 0.3958, 0.4208, 0.3958, 0.1687, 0.2656, 0.3712, 0.2656, 0.3703, 0.2739, 0.1695, 0.2739, 0.3712, 0.2344, 0.1687, 0.2344, 0.1695, 0.2261, 0.3703, 0.2261, 0.225, 0.0983, 0.4275, 0.0983, 0.4208, 0.1042, 0.22, 0.1042, 0.4496, 0.07629, 0.2471, 0.07629, 0.2538, 0.07039, 0.4546, 0.07039, 0.3832, 0.0199, 0.5857, 0.0199, 0.5765, 0.0199, 0.3757, 0.0199, 0.6168, 0.0199, 0.4143, 0.0199, 0.4235, 0.0199, 0.6243, 0.0199, 0.5504, 0.07629, 0.7529, 0.07629, 0.7462, 0.07039, 0.5454, 0.07039, 0.775, 0.0983, 0.5725, 0.0983, 0.5792, 0.1042, 0.78, 0.1042])
me_cylinder.materials.append(mat_material_001)
me_cylinder.update()

# ---- objects
ob_cylinder = bpy.data.objects.new('Cylinder', me_cylinder)

# ---- transforms, parenting, visibility, modifiers, constraints
ob_cylinder.location = (0.0, 0.0, 0.0)

# ---- collection membership
col_collection.objects.link(ob_cylinder)

# ---- scene / render settings (as saved in the file)
scene.frame_start = 1; scene.frame_end = 250; scene.frame_set(1)
scene.render.engine = 'BLENDER_EEVEE_NEXT'
bpy.context.view_layer.update()

# ---- added for rendering (the .blend has no active camera and no usable light): camera, sun
cam_auto = bpy.data.cameras.new('AutoCamera')
cam_auto.lens = 50.0
cam_auto.sensor_width = 36.0
cam_auto.clip_end = 1000.0
ob_auto_camera = bpy.data.objects.new('AutoCamera', cam_auto)
scene.collection.objects.link(ob_auto_camera)
ob_auto_camera.location = (16.9154, -20.2985, 6.31065)
ob_auto_camera.rotation_euler = (1.09748, -7.21219e-08, 0.694738)
scene.camera = ob_auto_camera
light_auto_sun = bpy.data.lights.new('AutoSun', 'SUN')
light_auto_sun.energy = 3.0
light_auto_sun.angle = 0.0523599
ob_auto_sun = bpy.data.objects.new('AutoSun', light_auto_sun)
scene.collection.objects.link(ob_auto_sun)
ob_auto_sun.rotation_euler = (0.872665, 0.174533, 0.523599)
bpy.context.view_layer.update()
